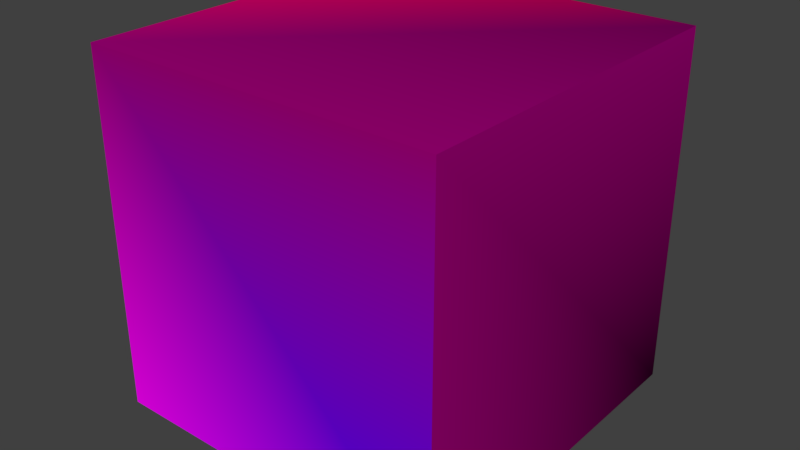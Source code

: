 # Source: cube.blend  (saved by Blender 2.79.0; exported with 4.5.12 LTS)
import bpy
from mathutils import Matrix  # noqa: F401  (used for matrix-valued properties, if any)

bpy.ops.wm.read_factory_settings(use_empty=True)
scene = bpy.context.scene
scene.name = 'Scene'

# ---- collections
col_collection_1 = bpy.data.collections.new('Collection 1'); scene.collection.children.link(col_collection_1)

# ---- images (referenced by path relative to the original .blend; pixels are not part of the script)
import os
ASSET_DIR = os.environ.get("B2B_ASSET_DIR", "")  # directory of the original .blend (textures are referenced by path, not embedded)
HERE = os.path.dirname(os.path.abspath(__file__))  # packed textures are extracted next to this script under _unpacked/

def load_image(name, relpath, width, height, colorspace="sRGB"):
    """Load a texture the original file referenced (path relative to the .blend, or extracted next to this script)."""
    p = next((c for c in (os.path.join(HERE, relpath), os.path.join(ASSET_DIR, relpath)) if relpath and os.path.exists(c)), "")
    if p:
        img = bpy.data.images.load(p, check_existing=True)
        img.name = name
    else:  # same state as the original file: an image datablock whose file is absent (Cycles renders it pink)
        img = bpy.data.images.new(name, width, height)
        img.source = "FILE"
        img.filepath = "//" + (relpath or name)
    img.colorspace_settings.name = colorspace
    return img
img_cube_png = load_image('cube.png', 'cube.png', 1024, 1024, 'sRGB')

# ---- materials (node trees are filled in below, after node groups)
mat_material = bpy.data.materials.new('Material')
mat_material.alpha_threshold = 0.0
mat_material.roughness = 0.5
mat_material.line_color = (0.0, 0.0, 0.0, 1.0)

# ---- material node trees
mat_material.use_nodes = True; mat_material.node_tree.nodes.clear()
_N = mat_material.node_tree.nodes; _L = mat_material.node_tree.links
n0 = _N.new('ShaderNodeAttribute'); n0.name = 'Attribute'; n0.location = (-137, 12)
n0.attribute_name = 'Col'
n1 = _N.new('ShaderNodeTexImage'); n1.name = 'Image Texture'; n1.location = (-180, 300)
n1.width = 140
n1.image = img_cube_png
n2 = _N.new('ShaderNodeMix'); n2.name = 'Mix'; n2.location = (133, 161)
n2.data_type = 'RGBA'
n2.blend_type = 'MULTIPLY'
n2.inputs[0].default_value = 1.0
n3 = _N.new('ShaderNodeOutputMaterial'); n3.name = 'Material Output'; n3.location = (530, 280)
n4 = _N.new('ShaderNodeBsdfDiffuse'); n4.name = 'Diffuse BSDF'; n4.location = (307, 297)
_L.new(n4.outputs[0], n3.inputs[0])
_L.new(n0.outputs[0], n2.inputs[7])
_L.new(n1.outputs[0], n2.inputs[6])
_L.new(n2.outputs[2], n4.inputs[0])
n3.is_active_output = True

# ---- world
world_world = bpy.data.worlds.new('World'); scene.world = world_world
world_world.color = (0.05088, 0.05088, 0.05088)
world_world.use_sun_shadow = False
world_world.sun_shadow_jitter_overblur = 0.0
world_world.cycles.sampling_method = 'MANUAL'

# ---- meshes
me_cube_002 = bpy.data.meshes.new('Cube.002')
me_cube_002.from_pydata([(-1.0, -1.0, -1.0), (-1.0, -1.0, 1.0), (-1.0, 1.0, -1.0), (-1.0, 1.0, 1.0), (1.0, -1.0, -1.0), (1.0, -1.0, 1.0), (1.0, 1.0, -1.0), (1.0, 1.0, 1.0)], [], [(0, 1, 3, 2), (2, 3, 7, 6), (6, 7, 5, 4), (4, 5, 1, 0), (2, 6, 4, 0), (7, 3, 1, 5)])
_uv = me_cube_002.uv_layers.new(name='UVMap')
_uv.uv.foreach_set('vector', [0.0, 0.0, 1.0, 0.0, 1.0, 1.0, 0.0, 1.0, 0.0, 0.0, 1.0, 0.0, 1.0, 1.0, 0.0, 1.0, 0.0, 0.0, 1.0, 0.0, 1.0, 1.0, 0.0, 1.0, 0.0, 0.0, 1.0, 0.0, 1.0, 1.0, 0.0, 1.0, 0.0, 0.0, 1.0, 0.0, 1.0, 1.0, 0.0, 1.0, 0.0, 0.0, 1.0, 0.0, 1.0, 1.0, 0.0, 1.0])
_ca = me_cube_002.color_attributes.new('Col', 'BYTE_COLOR', 'CORNER')
_ca.data.foreach_set('color', [0.9473, 0.3325, 0.9734, 1.0, 0.03434, 0.5972, 1.0, 1.0, 1.0, 0.1683, 0.07819, 1.0, 0.03434, 0.02956, 0.2542, 1.0, 0.0331, 0.02843, 0.2542, 1.0, 0.001821, 0.001821, 0.001821, 1.0, 0.1878, 0.2542, 0.0999, 1.0, 0.0, 0.0, 0.0, 1.0, 0.02122, 0.02732, 0.01298, 1.0, 0.3467, 0.4678, 0.1812, 1.0, 0.3613, 0.491, 0.1912, 1.0, 0.3613, 0.491, 0.1912, 1.0, 0.07619, 0.4125, 1.0, 1.0, 0.3613, 0.491, 0.1912, 1.0, 0.3613, 0.491, 0.1912, 1.0, 1.0, 0.3467, 1.0, 1.0, 0.3613, 0.491, 0.1912, 1.0, 0.02122, 0.02732, 0.01298, 1.0, 0.3613, 0.491, 0.1912, 1.0, 0.05448, 0.07036, 0.03071, 1.0, 0.1878, 0.2542, 0.0999, 1.0, 1.0, 0.1683, 0.07819, 1.0, 0.3613, 0.491, 0.1912, 1.0, 0.3613, 0.491, 0.1912, 1.0])
me_cube_002.materials.append(mat_material)
me_cube_002.use_remesh_preserve_volume = False
me_cube_002.use_remesh_preserve_attributes = False
me_cube_002.use_mirror_vertex_groups = False
me_cube_002.update()

# ---- objects
ob_cube = bpy.data.objects.new('Cube', me_cube_002)

# ---- transforms, parenting, visibility, modifiers, constraints
ob_cube.location = (0.0, 0.0, 0.0)
ob_cube.lineart.crease_threshold = 0.0

# ---- collection membership
col_collection_1.objects.link(ob_cube)

# ---- scene / render settings (as saved in the file)
scene.frame_start = 1; scene.frame_end = 250; scene.frame_set(1)
scene.render.engine = 'CYCLES'
scene.render.resolution_percentage = 50
scene.render.dither_intensity = 0.0
scene.cycles.use_denoising = False
scene.cycles.samples = 128
scene.cycles.sampling_pattern = 'TABULATED_SOBOL'
scene.cycles.use_adaptive_sampling = False
scene.cycles.use_light_tree = False
scene.cycles.blur_glossy = 0.0
scene.cycles.sample_clamp_indirect = 0.0
scene.view_settings.view_transform = 'Standard'
bpy.context.view_layer.update()

# ---- added for rendering (the .blend has no active camera and no usable light): camera, sun
cam_auto = bpy.data.cameras.new('AutoCamera')
cam_auto.lens = 50.0
cam_auto.sensor_width = 36.0
cam_auto.clip_end = 1000.0
ob_auto_camera = bpy.data.objects.new('AutoCamera', cam_auto)
scene.collection.objects.link(ob_auto_camera)
ob_auto_camera.location = (3.20507, -3.84609, 2.56406)
ob_auto_camera.rotation_euler = (1.09748, -7.21219e-08, 0.694738)
scene.camera = ob_auto_camera
light_auto_sun = bpy.data.lights.new('AutoSun', 'SUN')
light_auto_sun.energy = 3.0
light_auto_sun.angle = 0.0523599
ob_auto_sun = bpy.data.objects.new('AutoSun', light_auto_sun)
scene.collection.objects.link(ob_auto_sun)
ob_auto_sun.rotation_euler = (0.872665, 0.174533, 0.523599)
bpy.context.view_layer.update()
